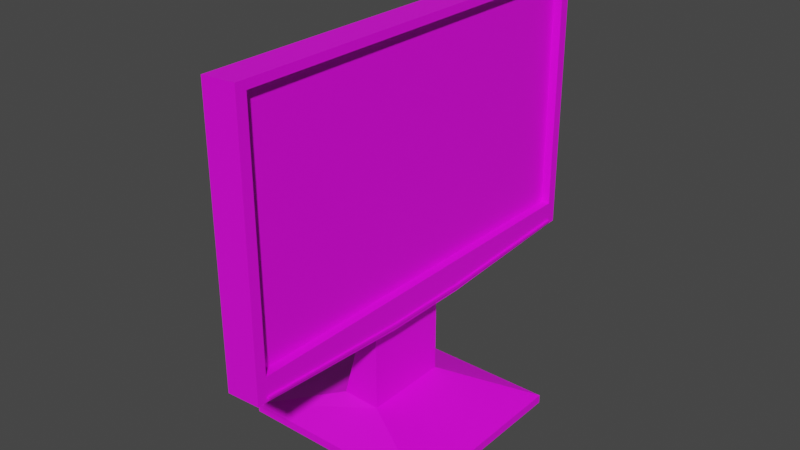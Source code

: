 # Source: Monitor.blend  (saved by Blender 3.5.10; exported with 4.5.12 LTS)
import bpy
from mathutils import Matrix  # noqa: F401  (used for matrix-valued properties, if any)

bpy.ops.wm.read_factory_settings(use_empty=True)
scene = bpy.context.scene
scene.name = 'Scene'

# ---- collections
col_collection = bpy.data.collections.new('Collection'); scene.collection.children.link(col_collection)

# ---- images (referenced by path relative to the original .blend; pixels are not part of the script)
import os
ASSET_DIR = os.environ.get("B2B_ASSET_DIR", "")  # directory of the original .blend (textures are referenced by path, not embedded)
HERE = os.path.dirname(os.path.abspath(__file__))  # packed textures are extracted next to this script under _unpacked/

def load_image(name, relpath, width, height, colorspace="sRGB"):
    """Load a texture the original file referenced (path relative to the .blend, or extracted next to this script)."""
    p = next((c for c in (os.path.join(HERE, relpath), os.path.join(ASSET_DIR, relpath)) if relpath and os.path.exists(c)), "")
    if p:
        img = bpy.data.images.load(p, check_existing=True)
        img.name = name
    else:  # same state as the original file: an image datablock whose file is absent (Cycles renders it pink)
        img = bpy.data.images.new(name, width, height)
        img.source = "FILE"
        img.filepath = "//" + (relpath or name)
    img.colorspace_settings.name = colorspace
    return img
img_monitor_base_color = load_image('Monitor Base Color', '', 2048, 2048, 'sRGB')

# ---- materials (node trees are filled in below, after node groups)
mat_material = bpy.data.materials.new('Material')
mat_material.alpha_threshold = 0.0
mat_material.use_transparent_shadow = False
mat_material.roughness = 0.5
mat_material.line_color = (0.0, 0.0, 0.0, 1.0)

# ---- material node trees
mat_material.use_nodes = True; mat_material.node_tree.nodes.clear()
_N = mat_material.node_tree.nodes; _L = mat_material.node_tree.links
n0 = _N.new('ShaderNodeOutputMaterial'); n0.name = 'Material Output'; n0.location = (300, 300)
n1 = _N.new('ShaderNodeBsdfPrincipled'); n1.name = 'Principled BSDF'; n1.location = (10, 300)
n1.distribution = 'GGX'
n1.subsurface_method = 'RANDOM_WALK_SKIN'
n1.inputs[3].default_value = 1.45
n1.inputs[27].default_value = (0.0, 0.0, 0.0, 1.0)
n1.inputs[28].default_value = 1.0
n2 = _N.new('ShaderNodeTexImage'); n2.name = 'Image Texture'; n2.location = (-280, 280)
n2.image = img_monitor_base_color
_L.new(n1.outputs[0], n0.inputs[0])
_L.new(n2.outputs[0], n1.inputs[0])
n0.is_active_output = True

# ---- world
world_world = bpy.data.worlds.new('World'); scene.world = world_world
world_world.use_nodes = True; world_world.node_tree.nodes.clear()
_N = world_world.node_tree.nodes; _L = world_world.node_tree.links
n0 = _N.new('ShaderNodeOutputWorld'); n0.name = 'World Output'; n0.location = (300, 300)
n1 = _N.new('ShaderNodeBackground'); n1.name = 'Background'; n1.location = (10, 300)
n1.inputs[0].default_value = (0.05088, 0.05088, 0.05088, 1.0)
_L.new(n1.outputs[0], n0.inputs[0])
n0.is_active_output = True
world_world.color = (0.05088, 0.05088, 0.05088)
world_world.use_sun_shadow = False
world_world.sun_shadow_jitter_overblur = 0.0

# ---- meshes
me_cube = bpy.data.meshes.new('Cube')
me_cube.from_pydata([(-0.1944, 0.0, 0.5743), (-0.4898, 0.0, -0.6613), (-0.1944, -0.5674, 0.5743), (-0.4898, -0.5674, -0.6613), (-0.6341, 0.0, 0.6733), (-0.9843, 0.0, -0.6384), (-0.6341, -0.5674, 0.6733), (-0.9843, -0.5674, -0.6384), (-1.893, 0.0, -0.9012), (-1.893, -1.196, -0.9012), (0.6982, 0.0, -0.9012), (0.6982, -1.196, -0.9012), (-1.893, 0.0, -1.01), (-1.893, -1.196, -1.01), (0.6982, 0.0, -1.01), (0.6982, -1.196, -1.01), (-0.2025, -0.5674, 4.127), (-0.6422, -0.5674, 4.104), (-0.2025, 0.0, 4.127), (-0.6422, 0.0, 4.104), (-0.1944, -2.7, 0.6963), (-0.6341, -2.7, 0.6733), (-0.2025, -2.7, 4.127), (-0.6422, -2.7, 4.104), (-0.2022, -0.5674, 4.024), (-0.642, -0.5674, 4.001), (-0.642, 0.0, 4.001), (-0.2022, 0.0, 4.024), (-0.2022, -2.7, 4.024), (-0.642, -2.7, 4.001), (-0.6345, -0.5674, 0.8269), (-0.6345, 0.0, 0.8269), (-0.6345, -2.7, 0.8269), (-0.1947, -0.5674, 0.9975), (-0.1947, 0.0, 0.9975), (-0.1947, -2.7, 0.8498), (-0.6422, -2.57, 4.104), (-0.2025, -2.57, 4.127), (-0.6341, -2.57, 0.6733), (-0.1944, -2.57, 0.6963), (-0.2022, -2.57, 4.024), (-0.642, -2.57, 4.001), (-0.1947, -2.57, 0.9975), (-0.6345, -2.57, 0.8269), (-0.3092, -0.5674, 0.9973), (-0.3167, -0.5674, 4.024), (-0.3092, 0.0, 0.9973), (-0.3167, 0.0, 4.024), (-0.3167, -2.57, 4.024), (-0.3092, -2.57, 0.9973), (-0.4898, 0.0, 0.5679), (-0.6358, -0.5674, 0.6671), (-0.4898, -0.5674, 0.5679), (-0.6358, 0.0, 0.6671), (-0.6342, -0.5674, 0.6928), (-0.6342, 0.0, 0.6928), (-0.6342, -2.7, 0.6928), (-0.1944, -0.5674, 0.6281), (-0.1944, 0.0, 0.6281), (-0.1944, -2.7, 0.7158), (-0.1944, -2.57, 0.7345), (-0.6342, -2.57, 0.6928), (-0.1945, -0.5674, 0.6665), (-0.1945, 0.0, 0.6665), (-0.1945, -2.7, 0.7297), (-0.6342, -2.57, 0.7067), (-0.6342, -0.5674, 0.7067), (-0.6342, 0.0, 0.7067), (-0.6342, -2.7, 0.7067), (-0.1945, -2.57, 0.7619), (-0.1692, -2.57, 0.7619), (-0.1691, -2.57, 0.7346), (-0.1691, -0.5674, 0.6281), (-0.1691, 0.0, 0.6281), (-0.1692, -0.5674, 0.6665), (-0.1692, 0.0, 0.6665)], [], [(37, 36, 23, 22), (52, 2, 6, 51), (51, 6, 4, 53), (3, 7, 9, 11), (50, 0, 2, 52), (10, 11, 15, 14), (7, 5, 8, 9), (1, 3, 11, 10), (12, 14, 15, 13), (11, 9, 13, 15), (9, 8, 12, 13), (18, 19, 17, 16), (26, 25, 17, 19), (24, 27, 18, 16), (29, 28, 22, 23), (61, 38, 21, 56), (38, 39, 20, 21), (40, 37, 22, 28), (42, 40, 28, 35), (36, 41, 29, 23), (32, 35, 28, 29), (24, 40, 48, 45), (31, 30, 25, 26), (67, 66, 30, 31), (62, 63, 34, 33), (68, 64, 35, 32), (69, 42, 35, 64), (41, 43, 32, 29), (25, 30, 43, 41), (62, 33, 42, 69), (17, 25, 41, 36), (42, 33, 44, 49), (24, 16, 37, 40), (6, 2, 39, 38), (54, 6, 38, 61), (16, 17, 36, 37), (44, 46, 47, 45), (44, 45, 48, 49), (40, 42, 49, 48), (27, 24, 45, 47), (33, 34, 46, 44), (1, 50, 52, 3), (7, 51, 53, 5), (3, 52, 51, 7), (66, 54, 61, 65), (2, 57, 60, 39), (39, 60, 59, 20), (21, 20, 59, 56), (2, 0, 58, 57), (4, 6, 54, 55), (65, 61, 56, 68), (43, 65, 68, 32), (30, 66, 65, 43), (62, 69, 70, 74), (60, 69, 64, 59), (56, 59, 64, 68), (60, 57, 72, 71), (55, 54, 66, 67), (72, 74, 70, 71), (72, 73, 75, 74), (57, 58, 73, 72), (63, 62, 74, 75), (69, 60, 71, 70)])
_uv = me_cube.uv_layers.new(name='UVMap')
_uv.uv.foreach_set('vector', [0.01281, 0.8804, 0.06344, 0.8804, 0.06344, 0.8953, 0.01281, 0.8953, 0.2792, 0.7331, 0.3121, 0.7417, 0.2602, 0.741, 0.2602, 0.7402, 0.07808, 0.164, 0.07808, 0.1647, 0.01281, 0.1647, 0.01281, 0.164, 0.7356, 0.6092, 0.7355, 0.5524, 0.8088, 0.4472, 0.8088, 0.7452, 0.7192, 0.4017, 0.6852, 0.4017, 0.6852, 0.3365, 0.7192, 0.3365, 0.1778, 0.7519, 0.1778, 0.8895, 0.1653, 0.8895, 0.1653, 0.7519, 0.7355, 0.5524, 0.6703, 0.5523, 0.6713, 0.4471, 0.8088, 0.4472, 0.6704, 0.6091, 0.7356, 0.6092, 0.8088, 0.7452, 0.6713, 0.7451, 0.6852, 0.3108, 0.6852, 0.01281, 0.8228, 0.01281, 0.8228, 0.3108, 0.926, 0.3108, 0.926, 0.01281, 0.9385, 0.01281, 0.9385, 0.3108, 0.2034, 0.8895, 0.2034, 0.7519, 0.2159, 0.7519, 0.2159, 0.8895, 0.01281, 0.5849, 0.06344, 0.5849, 0.06344, 0.6501, 0.01281, 0.6501, 0.01281, 0.5474, 0.07808, 0.5474, 0.07808, 0.5592, 0.01281, 0.5592, 0.5943, 0.4097, 0.6596, 0.4097, 0.6596, 0.4215, 0.5943, 0.4215, 0.885, 0.4615, 0.8344, 0.459, 0.8344, 0.4471, 0.885, 0.4497, 0.3085, 0.167, 0.3085, 0.1647, 0.3234, 0.1647, 0.3234, 0.167, 0.1397, 0.5998, 0.08907, 0.5998, 0.08907, 0.5849, 0.1397, 0.5849, 0.364, 0.4097, 0.364, 0.4215, 0.349, 0.4215, 0.349, 0.4097, 0.364, 0.06149, 0.364, 0.4097, 0.349, 0.4097, 0.349, 0.0445, 0.3085, 0.5592, 0.3085, 0.5474, 0.3234, 0.5474, 0.3234, 0.5592, 0.885, 0.8267, 0.8344, 0.8242, 0.8344, 0.459, 0.885, 0.4615, 0.9004, 0.07808, 0.9004, 0.3084, 0.8872, 0.3084, 0.8872, 0.07808, 0.01281, 0.1824, 0.07808, 0.1824, 0.07808, 0.5474, 0.01281, 0.5474, 0.01281, 0.1686, 0.07808, 0.1686, 0.07808, 0.1824, 0.01281, 0.1824, 0.5943, 0.02341, 0.6596, 0.02341, 0.6596, 0.06149, 0.5943, 0.06149, 0.885, 0.8405, 0.8344, 0.838, 0.8344, 0.8242, 0.885, 0.8267, 0.364, 0.03438, 0.364, 0.06149, 0.349, 0.0445, 0.349, 0.03068, 0.3085, 0.5474, 0.3085, 0.1824, 0.3234, 0.1824, 0.3234, 0.5474, 0.07808, 0.5474, 0.07808, 0.1824, 0.3085, 0.1824, 0.3085, 0.5474, 0.5943, 0.02341, 0.5943, 0.06149, 0.364, 0.06149, 0.364, 0.03438, 0.07808, 0.5592, 0.07808, 0.5474, 0.3085, 0.5474, 0.3085, 0.5592, 0.9238, 0.4471, 0.9238, 0.6774, 0.9106, 0.6774, 0.9106, 0.4471, 0.5943, 0.4097, 0.5943, 0.4215, 0.364, 0.4215, 0.364, 0.4097, 0.1397, 0.8302, 0.08906, 0.8303, 0.08907, 0.5998, 0.1397, 0.5998, 0.07808, 0.167, 0.07808, 0.1647, 0.3085, 0.1647, 0.3085, 0.167, 0.01281, 0.6501, 0.06344, 0.6501, 0.06344, 0.8804, 0.01281, 0.8804, 0.4143, 0.7953, 0.349, 0.7953, 0.349, 0.4471, 0.4143, 0.4471, 0.4143, 0.7953, 0.4143, 0.4471, 0.6447, 0.4471, 0.6447, 0.7953, 0.8616, 0.01281, 0.8616, 0.361, 0.8484, 0.361, 0.8484, 0.01281, 0.9004, 0.01281, 0.9004, 0.07808, 0.8872, 0.07808, 0.8872, 0.01281, 0.9238, 0.6774, 0.9238, 0.7426, 0.9106, 0.7426, 0.9106, 0.6774, 0.2305, 0.5849, 0.2305, 0.7263, 0.1653, 0.7263, 0.1653, 0.5849, 0.07808, 0.01281, 0.07808, 0.164, 0.01281, 0.164, 0.01281, 0.01281, 0.3121, 0.5955, 0.2792, 0.7331, 0.2602, 0.7402, 0.2562, 0.5849, 0.07808, 0.1686, 0.07808, 0.167, 0.3085, 0.167, 0.3085, 0.1686, 0.5943, 0.01281, 0.5943, 0.01899, 0.364, 0.03124, 0.364, 0.02683, 0.364, 0.02683, 0.364, 0.03124, 0.349, 0.02908, 0.349, 0.02683, 0.885, 0.8444, 0.8344, 0.8418, 0.8344, 0.8396, 0.885, 0.8421, 0.5943, 0.01281, 0.6596, 0.01281, 0.6596, 0.01899, 0.5943, 0.01899, 0.01281, 0.1647, 0.07808, 0.1647, 0.07808, 0.167, 0.01281, 0.167, 0.3085, 0.1686, 0.3085, 0.167, 0.3234, 0.167, 0.3234, 0.1686, 0.3085, 0.1824, 0.3085, 0.1686, 0.3234, 0.1686, 0.3234, 0.1824, 0.07808, 0.1824, 0.07808, 0.1686, 0.3085, 0.1686, 0.3085, 0.1824, 0.9641, 0.2427, 0.9642, 0.01281, 0.9671, 0.01281, 0.967, 0.2427, 0.364, 0.03124, 0.364, 0.03438, 0.349, 0.03068, 0.349, 0.02908, 0.885, 0.8421, 0.8344, 0.8396, 0.8344, 0.838, 0.885, 0.8405, 0.9872, 0.4471, 0.9872, 0.6776, 0.9843, 0.6776, 0.9843, 0.4471, 0.01281, 0.167, 0.07808, 0.167, 0.07808, 0.1686, 0.01281, 0.1686, 0.9494, 0.5124, 0.9538, 0.5125, 0.9587, 0.7431, 0.9555, 0.743, 0.9494, 0.5124, 0.9511, 0.4471, 0.9555, 0.4473, 0.9538, 0.5125, 0.9872, 0.6776, 0.9872, 0.7429, 0.9843, 0.7429, 0.9843, 0.6776, 0.9642, 0.3079, 0.9641, 0.2427, 0.967, 0.2427, 0.9671, 0.3079, 0.7448, 0.3396, 0.7448, 0.3365, 0.7477, 0.3365, 0.7477, 0.3396])
me_cube.materials.append(mat_material)
me_cube.use_mirror_vertex_groups = False
me_cube.update()

# ---- objects
ob_monitor = bpy.data.objects.new('Monitor', me_cube)

# ---- transforms, parenting, visibility, modifiers, constraints
ob_monitor.location = (0.0, 0.0, 0.0)
ob_monitor.lock_rotations_4d = False
ob_monitor.empty_display_type = 'ARROWS'
ob_monitor.lineart.crease_threshold = 0.0
_m = ob_monitor.modifiers.new('Mirror', 'MIRROR')
_m.use_axis = (False, True, False)
_m.use_clip = True

# ---- collection membership
col_collection.objects.link(ob_monitor)

# ---- scene / render settings (as saved in the file)
scene.frame_start = 1; scene.frame_end = 250; scene.frame_set(1)
scene.render.engine = 'BLENDER_EEVEE_NEXT'
scene.cycles.sampling_pattern = 'TABULATED_SOBOL'
scene.view_settings.view_transform = 'Filmic'
bpy.context.view_layer.update()

# ---- added for rendering (the .blend has no active camera and no usable light): camera, sun
cam_auto = bpy.data.cameras.new('AutoCamera')
cam_auto.lens = 50.0
cam_auto.sensor_width = 36.0
cam_auto.clip_end = 1000.0
ob_auto_camera = bpy.data.objects.new('AutoCamera', cam_auto)
scene.collection.objects.link(ob_auto_camera)
ob_auto_camera.location = (6.70329, -8.76058, 7.39904)
ob_auto_camera.rotation_euler = (1.09748, -7.21219e-08, 0.694738)
scene.camera = ob_auto_camera
light_auto_sun = bpy.data.lights.new('AutoSun', 'SUN')
light_auto_sun.energy = 3.0
light_auto_sun.angle = 0.0523599
ob_auto_sun = bpy.data.objects.new('AutoSun', light_auto_sun)
scene.collection.objects.link(ob_auto_sun)
ob_auto_sun.rotation_euler = (0.872665, 0.174533, 0.523599)
bpy.context.view_layer.update()
